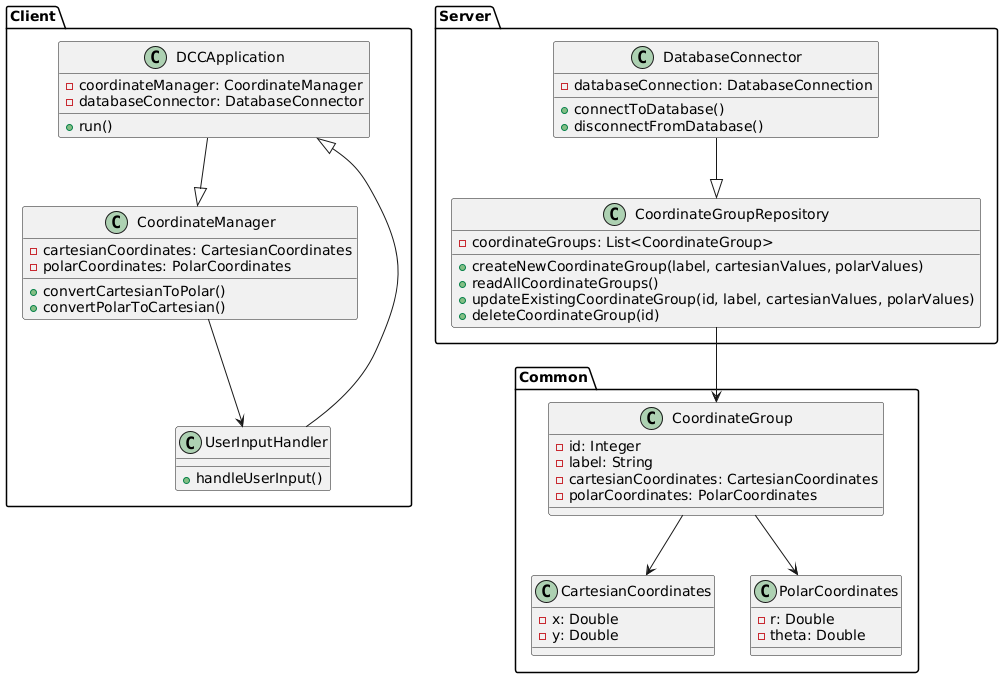

The diagram above was rendered by PlantUML. Its source (embedded in the PNG):
@startuml
package "Client" {
  class DCCApplication {
    - coordinateManager: CoordinateManager
    - databaseConnector: DatabaseConnector
    + run()
  }
  
  class CoordinateManager {
    - cartesianCoordinates: CartesianCoordinates
    - polarCoordinates: PolarCoordinates
    + convertCartesianToPolar()
    + convertPolarToCartesian()
  }
  
  class UserInputHandler {
    + handleUserInput()
  }
}

package "Server" {
  class DatabaseConnector {
    - databaseConnection: DatabaseConnection
    + connectToDatabase()
    + disconnectFromDatabase()
  }
  
  class CoordinateGroupRepository {
    - coordinateGroups: List<CoordinateGroup>
    + createNewCoordinateGroup(label, cartesianValues, polarValues)
    + readAllCoordinateGroups()
    + updateExistingCoordinateGroup(id, label, cartesianValues, polarValues)
    + deleteCoordinateGroup(id)
  }
}

package "Common" {
  class CoordinateGroup {
    - id: Integer
    - label: String
    - cartesianCoordinates: CartesianCoordinates
    - polarCoordinates: PolarCoordinates
  }
  
  class CartesianCoordinates {
    - x: Double
    - y: Double
  }
  
  class PolarCoordinates {
    - r: Double
    - theta: Double
  }
}

DCCApplication --|> CoordinateManager
CoordinateManager --> UserInputHandler
UserInputHandler --|> DCCApplication

DatabaseConnector --|> CoordinateGroupRepository
CoordinateGroupRepository --> CoordinateGroup
CoordinateGroup --> CartesianCoordinates
CoordinateGroup --> PolarCoordinates
@enduml